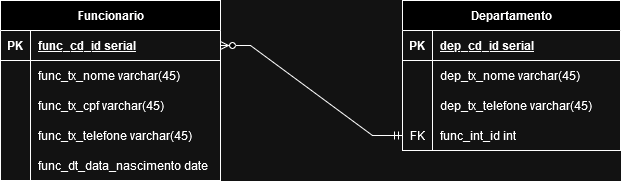

The diagram above was exported from draw.io. Its source (the exported page's mxGraphModel, read from the mxfile embedded in the PNG):
<mxGraphModel dx="1290" dy="538" grid="1" gridSize="10" guides="1" tooltips="1" connect="1" arrows="1" fold="1" page="1" pageScale="1" pageWidth="827" pageHeight="1169" math="0" shadow="0">
  <root>
    <mxCell id="0" />
    <mxCell id="1" parent="0" />
    <mxCell id="GSsaFOt9z0L6mStK_9rG-1" value="Funcionario" style="shape=table;startSize=30;container=1;collapsible=1;childLayout=tableLayout;fixedRows=1;rowLines=0;fontStyle=1;align=center;resizeLast=1;html=1;" parent="1" vertex="1">
      <mxGeometry x="120" y="120" width="220" height="180" as="geometry" />
    </mxCell>
    <mxCell id="GSsaFOt9z0L6mStK_9rG-2" value="" style="shape=tableRow;horizontal=0;startSize=0;swimlaneHead=0;swimlaneBody=0;fillColor=none;collapsible=0;dropTarget=0;points=[[0,0.5],[1,0.5]];portConstraint=eastwest;top=0;left=0;right=0;bottom=1;" parent="GSsaFOt9z0L6mStK_9rG-1" vertex="1">
      <mxGeometry y="30" width="220" height="30" as="geometry" />
    </mxCell>
    <mxCell id="GSsaFOt9z0L6mStK_9rG-3" value="PK" style="shape=partialRectangle;connectable=0;fillColor=none;top=0;left=0;bottom=0;right=0;fontStyle=1;overflow=hidden;whiteSpace=wrap;html=1;" parent="GSsaFOt9z0L6mStK_9rG-2" vertex="1">
      <mxGeometry width="30" height="30" as="geometry">
        <mxRectangle width="30" height="30" as="alternateBounds" />
      </mxGeometry>
    </mxCell>
    <mxCell id="GSsaFOt9z0L6mStK_9rG-4" value="func_cd_id serial" style="shape=partialRectangle;connectable=0;fillColor=none;top=0;left=0;bottom=0;right=0;align=left;spacingLeft=6;fontStyle=5;overflow=hidden;whiteSpace=wrap;html=1;" parent="GSsaFOt9z0L6mStK_9rG-2" vertex="1">
      <mxGeometry x="30" width="190" height="30" as="geometry">
        <mxRectangle width="190" height="30" as="alternateBounds" />
      </mxGeometry>
    </mxCell>
    <mxCell id="GSsaFOt9z0L6mStK_9rG-5" value="" style="shape=tableRow;horizontal=0;startSize=0;swimlaneHead=0;swimlaneBody=0;fillColor=none;collapsible=0;dropTarget=0;points=[[0,0.5],[1,0.5]];portConstraint=eastwest;top=0;left=0;right=0;bottom=0;" parent="GSsaFOt9z0L6mStK_9rG-1" vertex="1">
      <mxGeometry y="60" width="220" height="30" as="geometry" />
    </mxCell>
    <mxCell id="GSsaFOt9z0L6mStK_9rG-6" value="" style="shape=partialRectangle;connectable=0;fillColor=none;top=0;left=0;bottom=0;right=0;editable=1;overflow=hidden;whiteSpace=wrap;html=1;" parent="GSsaFOt9z0L6mStK_9rG-5" vertex="1">
      <mxGeometry width="30" height="30" as="geometry">
        <mxRectangle width="30" height="30" as="alternateBounds" />
      </mxGeometry>
    </mxCell>
    <mxCell id="GSsaFOt9z0L6mStK_9rG-7" value="func_tx_nome varchar(45)" style="shape=partialRectangle;connectable=0;fillColor=none;top=0;left=0;bottom=0;right=0;align=left;spacingLeft=6;overflow=hidden;whiteSpace=wrap;html=1;" parent="GSsaFOt9z0L6mStK_9rG-5" vertex="1">
      <mxGeometry x="30" width="190" height="30" as="geometry">
        <mxRectangle width="190" height="30" as="alternateBounds" />
      </mxGeometry>
    </mxCell>
    <mxCell id="GSsaFOt9z0L6mStK_9rG-8" value="" style="shape=tableRow;horizontal=0;startSize=0;swimlaneHead=0;swimlaneBody=0;fillColor=none;collapsible=0;dropTarget=0;points=[[0,0.5],[1,0.5]];portConstraint=eastwest;top=0;left=0;right=0;bottom=0;" parent="GSsaFOt9z0L6mStK_9rG-1" vertex="1">
      <mxGeometry y="90" width="220" height="30" as="geometry" />
    </mxCell>
    <mxCell id="GSsaFOt9z0L6mStK_9rG-9" value="" style="shape=partialRectangle;connectable=0;fillColor=none;top=0;left=0;bottom=0;right=0;editable=1;overflow=hidden;whiteSpace=wrap;html=1;" parent="GSsaFOt9z0L6mStK_9rG-8" vertex="1">
      <mxGeometry width="30" height="30" as="geometry">
        <mxRectangle width="30" height="30" as="alternateBounds" />
      </mxGeometry>
    </mxCell>
    <mxCell id="GSsaFOt9z0L6mStK_9rG-10" value="func_tx_cpf varchar(45)" style="shape=partialRectangle;connectable=0;fillColor=none;top=0;left=0;bottom=0;right=0;align=left;spacingLeft=6;overflow=hidden;whiteSpace=wrap;html=1;" parent="GSsaFOt9z0L6mStK_9rG-8" vertex="1">
      <mxGeometry x="30" width="190" height="30" as="geometry">
        <mxRectangle width="190" height="30" as="alternateBounds" />
      </mxGeometry>
    </mxCell>
    <mxCell id="GSsaFOt9z0L6mStK_9rG-11" value="" style="shape=tableRow;horizontal=0;startSize=0;swimlaneHead=0;swimlaneBody=0;fillColor=none;collapsible=0;dropTarget=0;points=[[0,0.5],[1,0.5]];portConstraint=eastwest;top=0;left=0;right=0;bottom=0;" parent="GSsaFOt9z0L6mStK_9rG-1" vertex="1">
      <mxGeometry y="120" width="220" height="30" as="geometry" />
    </mxCell>
    <mxCell id="GSsaFOt9z0L6mStK_9rG-12" value="" style="shape=partialRectangle;connectable=0;fillColor=none;top=0;left=0;bottom=0;right=0;editable=1;overflow=hidden;whiteSpace=wrap;html=1;" parent="GSsaFOt9z0L6mStK_9rG-11" vertex="1">
      <mxGeometry width="30" height="30" as="geometry">
        <mxRectangle width="30" height="30" as="alternateBounds" />
      </mxGeometry>
    </mxCell>
    <mxCell id="GSsaFOt9z0L6mStK_9rG-13" value="func_tx_telefone varchar(45)" style="shape=partialRectangle;connectable=0;fillColor=none;top=0;left=0;bottom=0;right=0;align=left;spacingLeft=6;overflow=hidden;whiteSpace=wrap;html=1;" parent="GSsaFOt9z0L6mStK_9rG-11" vertex="1">
      <mxGeometry x="30" width="190" height="30" as="geometry">
        <mxRectangle width="190" height="30" as="alternateBounds" />
      </mxGeometry>
    </mxCell>
    <mxCell id="GSsaFOt9z0L6mStK_9rG-14" value="" style="shape=tableRow;horizontal=0;startSize=0;swimlaneHead=0;swimlaneBody=0;fillColor=none;collapsible=0;dropTarget=0;points=[[0,0.5],[1,0.5]];portConstraint=eastwest;top=0;left=0;right=0;bottom=0;" parent="GSsaFOt9z0L6mStK_9rG-1" vertex="1">
      <mxGeometry y="150" width="220" height="30" as="geometry" />
    </mxCell>
    <mxCell id="GSsaFOt9z0L6mStK_9rG-15" value="" style="shape=partialRectangle;connectable=0;fillColor=none;top=0;left=0;bottom=0;right=0;editable=1;overflow=hidden;" parent="GSsaFOt9z0L6mStK_9rG-14" vertex="1">
      <mxGeometry width="30" height="30" as="geometry">
        <mxRectangle width="30" height="30" as="alternateBounds" />
      </mxGeometry>
    </mxCell>
    <mxCell id="GSsaFOt9z0L6mStK_9rG-16" value="func_dt_data_nascimento date" style="shape=partialRectangle;connectable=0;fillColor=none;top=0;left=0;bottom=0;right=0;align=left;spacingLeft=6;overflow=hidden;" parent="GSsaFOt9z0L6mStK_9rG-14" vertex="1">
      <mxGeometry x="30" width="190" height="30" as="geometry">
        <mxRectangle width="190" height="30" as="alternateBounds" />
      </mxGeometry>
    </mxCell>
    <mxCell id="GSsaFOt9z0L6mStK_9rG-20" value="Departamento" style="shape=table;startSize=30;container=1;collapsible=1;childLayout=tableLayout;fixedRows=1;rowLines=0;fontStyle=1;align=center;resizeLast=1;html=1;" parent="1" vertex="1">
      <mxGeometry x="522" y="120" width="218" height="150" as="geometry" />
    </mxCell>
    <mxCell id="GSsaFOt9z0L6mStK_9rG-21" value="" style="shape=tableRow;horizontal=0;startSize=0;swimlaneHead=0;swimlaneBody=0;fillColor=none;collapsible=0;dropTarget=0;points=[[0,0.5],[1,0.5]];portConstraint=eastwest;top=0;left=0;right=0;bottom=1;" parent="GSsaFOt9z0L6mStK_9rG-20" vertex="1">
      <mxGeometry y="30" width="218" height="30" as="geometry" />
    </mxCell>
    <mxCell id="GSsaFOt9z0L6mStK_9rG-22" value="PK" style="shape=partialRectangle;connectable=0;fillColor=none;top=0;left=0;bottom=0;right=0;fontStyle=1;overflow=hidden;whiteSpace=wrap;html=1;" parent="GSsaFOt9z0L6mStK_9rG-21" vertex="1">
      <mxGeometry width="30" height="30" as="geometry">
        <mxRectangle width="30" height="30" as="alternateBounds" />
      </mxGeometry>
    </mxCell>
    <mxCell id="GSsaFOt9z0L6mStK_9rG-23" value="dep_cd_id serial" style="shape=partialRectangle;connectable=0;fillColor=none;top=0;left=0;bottom=0;right=0;align=left;spacingLeft=6;fontStyle=5;overflow=hidden;whiteSpace=wrap;html=1;" parent="GSsaFOt9z0L6mStK_9rG-21" vertex="1">
      <mxGeometry x="30" width="188" height="30" as="geometry">
        <mxRectangle width="188" height="30" as="alternateBounds" />
      </mxGeometry>
    </mxCell>
    <mxCell id="GSsaFOt9z0L6mStK_9rG-24" value="" style="shape=tableRow;horizontal=0;startSize=0;swimlaneHead=0;swimlaneBody=0;fillColor=none;collapsible=0;dropTarget=0;points=[[0,0.5],[1,0.5]];portConstraint=eastwest;top=0;left=0;right=0;bottom=0;" parent="GSsaFOt9z0L6mStK_9rG-20" vertex="1">
      <mxGeometry y="60" width="218" height="30" as="geometry" />
    </mxCell>
    <mxCell id="GSsaFOt9z0L6mStK_9rG-25" value="" style="shape=partialRectangle;connectable=0;fillColor=none;top=0;left=0;bottom=0;right=0;editable=1;overflow=hidden;whiteSpace=wrap;html=1;" parent="GSsaFOt9z0L6mStK_9rG-24" vertex="1">
      <mxGeometry width="30" height="30" as="geometry">
        <mxRectangle width="30" height="30" as="alternateBounds" />
      </mxGeometry>
    </mxCell>
    <mxCell id="GSsaFOt9z0L6mStK_9rG-26" value="dep_tx_nome varchar(45)" style="shape=partialRectangle;connectable=0;fillColor=none;top=0;left=0;bottom=0;right=0;align=left;spacingLeft=6;overflow=hidden;whiteSpace=wrap;html=1;" parent="GSsaFOt9z0L6mStK_9rG-24" vertex="1">
      <mxGeometry x="30" width="188" height="30" as="geometry">
        <mxRectangle width="188" height="30" as="alternateBounds" />
      </mxGeometry>
    </mxCell>
    <mxCell id="GSsaFOt9z0L6mStK_9rG-27" value="" style="shape=tableRow;horizontal=0;startSize=0;swimlaneHead=0;swimlaneBody=0;fillColor=none;collapsible=0;dropTarget=0;points=[[0,0.5],[1,0.5]];portConstraint=eastwest;top=0;left=0;right=0;bottom=0;" parent="GSsaFOt9z0L6mStK_9rG-20" vertex="1">
      <mxGeometry y="90" width="218" height="30" as="geometry" />
    </mxCell>
    <mxCell id="GSsaFOt9z0L6mStK_9rG-28" value="" style="shape=partialRectangle;connectable=0;fillColor=none;top=0;left=0;bottom=0;right=0;editable=1;overflow=hidden;whiteSpace=wrap;html=1;" parent="GSsaFOt9z0L6mStK_9rG-27" vertex="1">
      <mxGeometry width="30" height="30" as="geometry">
        <mxRectangle width="30" height="30" as="alternateBounds" />
      </mxGeometry>
    </mxCell>
    <mxCell id="GSsaFOt9z0L6mStK_9rG-29" value="dep_tx_telefone varchar(45)" style="shape=partialRectangle;connectable=0;fillColor=none;top=0;left=0;bottom=0;right=0;align=left;spacingLeft=6;overflow=hidden;whiteSpace=wrap;html=1;" parent="GSsaFOt9z0L6mStK_9rG-27" vertex="1">
      <mxGeometry x="30" width="188" height="30" as="geometry">
        <mxRectangle width="188" height="30" as="alternateBounds" />
      </mxGeometry>
    </mxCell>
    <mxCell id="GSsaFOt9z0L6mStK_9rG-30" value="" style="shape=tableRow;horizontal=0;startSize=0;swimlaneHead=0;swimlaneBody=0;fillColor=none;collapsible=0;dropTarget=0;points=[[0,0.5],[1,0.5]];portConstraint=eastwest;top=0;left=0;right=0;bottom=0;" parent="GSsaFOt9z0L6mStK_9rG-20" vertex="1">
      <mxGeometry y="120" width="218" height="30" as="geometry" />
    </mxCell>
    <mxCell id="GSsaFOt9z0L6mStK_9rG-31" value="FK" style="shape=partialRectangle;connectable=0;fillColor=none;top=0;left=0;bottom=0;right=0;editable=1;overflow=hidden;whiteSpace=wrap;html=1;" parent="GSsaFOt9z0L6mStK_9rG-30" vertex="1">
      <mxGeometry width="30" height="30" as="geometry">
        <mxRectangle width="30" height="30" as="alternateBounds" />
      </mxGeometry>
    </mxCell>
    <mxCell id="GSsaFOt9z0L6mStK_9rG-32" value="func_int_id int" style="shape=partialRectangle;connectable=0;fillColor=none;top=0;left=0;bottom=0;right=0;align=left;spacingLeft=6;overflow=hidden;whiteSpace=wrap;html=1;" parent="GSsaFOt9z0L6mStK_9rG-30" vertex="1">
      <mxGeometry x="30" width="188" height="30" as="geometry">
        <mxRectangle width="188" height="30" as="alternateBounds" />
      </mxGeometry>
    </mxCell>
    <mxCell id="GSsaFOt9z0L6mStK_9rG-33" value="" style="edgeStyle=entityRelationEdgeStyle;fontSize=12;html=1;endArrow=ERzeroToMany;startArrow=ERmandOne;rounded=0;" parent="1" source="GSsaFOt9z0L6mStK_9rG-30" target="GSsaFOt9z0L6mStK_9rG-2" edge="1">
      <mxGeometry width="100" height="100" relative="1" as="geometry">
        <mxPoint x="390" y="390" as="sourcePoint" />
        <mxPoint x="490" y="290" as="targetPoint" />
      </mxGeometry>
    </mxCell>
  </root>
</mxGraphModel>